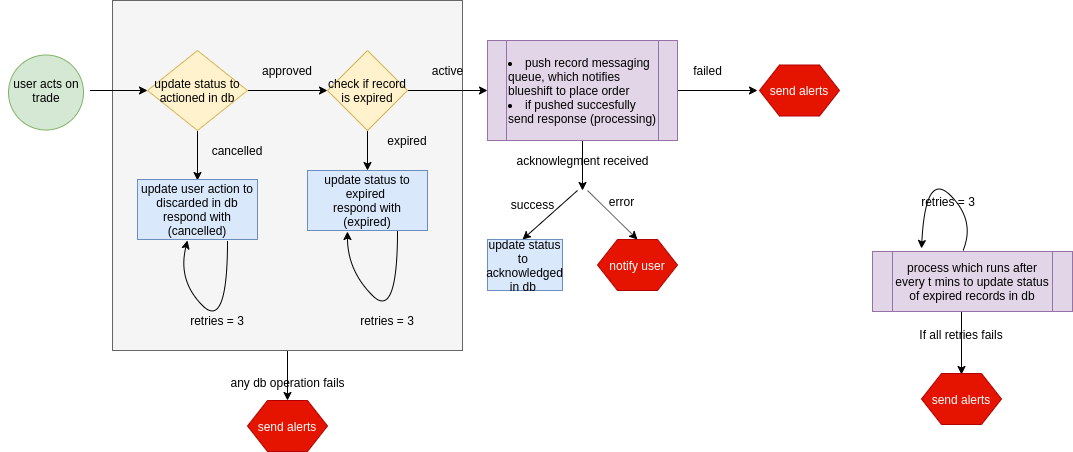

The diagram above was exported from draw.io. Its source (the exported page's mxGraphModel, read from the mxfile embedded in the PNG):
<mxGraphModel dx="2168" dy="-426" grid="1" gridSize="10" guides="1" tooltips="1" connect="1" arrows="1" fold="1" page="1" pageScale="1" pageWidth="827" pageHeight="1169" math="0" shadow="0">
  <root>
    <mxCell id="0" />
    <mxCell id="1" parent="0" />
    <mxCell id="HCBveitb7laE7ef4y_1O-72" value="" style="edgeStyle=orthogonalEdgeStyle;rounded=0;orthogonalLoop=1;jettySize=auto;html=1;" edge="1" parent="1" source="HCBveitb7laE7ef4y_1O-73">
      <mxGeometry relative="1" as="geometry">
        <mxPoint x="-470" y="2380" as="targetPoint" />
      </mxGeometry>
    </mxCell>
    <mxCell id="HCBveitb7laE7ef4y_1O-73" value="" style="whiteSpace=wrap;html=1;aspect=fixed;fillColor=#f5f5f5;strokeColor=#666666;fontColor=#333333;" vertex="1" parent="1">
      <mxGeometry x="-645" y="1980" width="350" height="350" as="geometry" />
    </mxCell>
    <mxCell id="HCBveitb7laE7ef4y_1O-74" value="" style="edgeStyle=orthogonalEdgeStyle;rounded=0;orthogonalLoop=1;jettySize=auto;html=1;" edge="1" parent="1" source="HCBveitb7laE7ef4y_1O-76">
      <mxGeometry relative="1" as="geometry">
        <mxPoint x="-560" y="2160" as="targetPoint" />
      </mxGeometry>
    </mxCell>
    <mxCell id="HCBveitb7laE7ef4y_1O-75" value="" style="edgeStyle=orthogonalEdgeStyle;rounded=0;orthogonalLoop=1;jettySize=auto;html=1;" edge="1" parent="1" source="HCBveitb7laE7ef4y_1O-76">
      <mxGeometry relative="1" as="geometry">
        <mxPoint x="-430" y="2070" as="targetPoint" />
      </mxGeometry>
    </mxCell>
    <mxCell id="HCBveitb7laE7ef4y_1O-76" value="update status to actioned in db" style="rhombus;whiteSpace=wrap;html=1;fillColor=#fff2cc;strokeColor=#d6b656;" vertex="1" parent="1">
      <mxGeometry x="-610" y="2030" width="100" height="80" as="geometry" />
    </mxCell>
    <mxCell id="HCBveitb7laE7ef4y_1O-77" value="" style="edgeStyle=orthogonalEdgeStyle;rounded=0;orthogonalLoop=1;jettySize=auto;html=1;" edge="1" parent="1" target="HCBveitb7laE7ef4y_1O-76">
      <mxGeometry relative="1" as="geometry">
        <mxPoint x="-667.5" y="2070" as="sourcePoint" />
      </mxGeometry>
    </mxCell>
    <mxCell id="HCBveitb7laE7ef4y_1O-78" value="update user action to discarded in db&lt;br&gt;respond with (cancelled)" style="rounded=0;whiteSpace=wrap;html=1;fillColor=#dae8fc;strokeColor=#6c8ebf;" vertex="1" parent="1">
      <mxGeometry x="-620" y="2159" width="120" height="60" as="geometry" />
    </mxCell>
    <mxCell id="HCBveitb7laE7ef4y_1O-79" value="cancelled" style="text;html=1;strokeColor=none;fillColor=none;align=center;verticalAlign=middle;whiteSpace=wrap;rounded=0;" vertex="1" parent="1">
      <mxGeometry x="-540" y="2120" width="40" height="20" as="geometry" />
    </mxCell>
    <mxCell id="HCBveitb7laE7ef4y_1O-80" value="" style="edgeStyle=orthogonalEdgeStyle;rounded=0;orthogonalLoop=1;jettySize=auto;html=1;" edge="1" parent="1" source="HCBveitb7laE7ef4y_1O-82">
      <mxGeometry relative="1" as="geometry">
        <mxPoint x="-390" y="2150" as="targetPoint" />
        <Array as="points">
          <mxPoint x="-390" y="2150" />
          <mxPoint x="-390" y="2150" />
        </Array>
      </mxGeometry>
    </mxCell>
    <mxCell id="HCBveitb7laE7ef4y_1O-81" value="" style="edgeStyle=orthogonalEdgeStyle;rounded=0;orthogonalLoop=1;jettySize=auto;html=1;" edge="1" parent="1" source="HCBveitb7laE7ef4y_1O-82">
      <mxGeometry relative="1" as="geometry">
        <mxPoint x="-270" y="2070" as="targetPoint" />
      </mxGeometry>
    </mxCell>
    <mxCell id="HCBveitb7laE7ef4y_1O-82" value="check if record is expired" style="rhombus;whiteSpace=wrap;html=1;fillColor=#fff2cc;strokeColor=#d6b656;" vertex="1" parent="1">
      <mxGeometry x="-430" y="2030" width="80" height="80" as="geometry" />
    </mxCell>
    <mxCell id="HCBveitb7laE7ef4y_1O-83" value="approved" style="text;html=1;strokeColor=none;fillColor=none;align=center;verticalAlign=middle;whiteSpace=wrap;rounded=0;" vertex="1" parent="1">
      <mxGeometry x="-490" y="2040" width="40" height="20" as="geometry" />
    </mxCell>
    <mxCell id="HCBveitb7laE7ef4y_1O-84" value="expired" style="text;html=1;strokeColor=none;fillColor=none;align=center;verticalAlign=middle;whiteSpace=wrap;rounded=0;" vertex="1" parent="1">
      <mxGeometry x="-370" y="2110" width="40" height="20" as="geometry" />
    </mxCell>
    <mxCell id="HCBveitb7laE7ef4y_1O-85" value="update status to expired&amp;nbsp;&lt;br&gt;respond with&lt;br&gt;(expired)" style="rounded=0;whiteSpace=wrap;html=1;fillColor=#dae8fc;strokeColor=#6c8ebf;" vertex="1" parent="1">
      <mxGeometry x="-450" y="2150" width="120" height="60" as="geometry" />
    </mxCell>
    <mxCell id="HCBveitb7laE7ef4y_1O-86" value="active" style="text;html=1;align=center;verticalAlign=middle;resizable=0;points=[];autosize=1;" vertex="1" parent="1">
      <mxGeometry x="-335" y="2040" width="50" height="20" as="geometry" />
    </mxCell>
    <mxCell id="HCBveitb7laE7ef4y_1O-87" value="" style="edgeStyle=orthogonalEdgeStyle;rounded=0;orthogonalLoop=1;jettySize=auto;html=1;" edge="1" parent="1" source="HCBveitb7laE7ef4y_1O-89">
      <mxGeometry relative="1" as="geometry">
        <mxPoint x="-175" y="2170" as="targetPoint" />
        <Array as="points">
          <mxPoint x="-175" y="2160" />
          <mxPoint x="-175" y="2160" />
        </Array>
      </mxGeometry>
    </mxCell>
    <mxCell id="HCBveitb7laE7ef4y_1O-88" value="" style="edgeStyle=orthogonalEdgeStyle;rounded=0;orthogonalLoop=1;jettySize=auto;html=1;" edge="1" parent="1" source="HCBveitb7laE7ef4y_1O-89">
      <mxGeometry relative="1" as="geometry">
        <mxPoint y="2070" as="targetPoint" />
      </mxGeometry>
    </mxCell>
    <mxCell id="HCBveitb7laE7ef4y_1O-89" value="&lt;li style=&quot;white-space: normal&quot;&gt;push record messaging queue, which notifies blueshift to place order&lt;/li&gt;&lt;li style=&quot;white-space: normal&quot;&gt;if pushed succesfully send response (processing)&lt;/li&gt;" style="shape=process;whiteSpace=wrap;html=1;backgroundOutline=1;align=left;fillColor=#e1d5e7;strokeColor=#9673a6;" vertex="1" parent="1">
      <mxGeometry x="-270" y="2020" width="190" height="100" as="geometry" />
    </mxCell>
    <mxCell id="HCBveitb7laE7ef4y_1O-91" value="acknowlegment received" style="text;html=1;align=center;verticalAlign=middle;resizable=0;points=[];autosize=1;" vertex="1" parent="1">
      <mxGeometry x="-250" y="2130" width="150" height="20" as="geometry" />
    </mxCell>
    <mxCell id="HCBveitb7laE7ef4y_1O-92" value="" style="curved=1;endArrow=classic;html=1;" edge="1" parent="1">
      <mxGeometry width="50" height="50" relative="1" as="geometry">
        <mxPoint x="-530" y="2220" as="sourcePoint" />
        <mxPoint x="-570" y="2220" as="targetPoint" />
        <Array as="points">
          <mxPoint x="-530" y="2310" />
          <mxPoint x="-580" y="2260" />
        </Array>
      </mxGeometry>
    </mxCell>
    <mxCell id="HCBveitb7laE7ef4y_1O-93" value="retries = 3" style="text;html=1;strokeColor=none;fillColor=none;align=center;verticalAlign=middle;whiteSpace=wrap;rounded=0;" vertex="1" parent="1">
      <mxGeometry x="-590" y="2290" width="100" height="20" as="geometry" />
    </mxCell>
    <mxCell id="HCBveitb7laE7ef4y_1O-94" value="" style="curved=1;endArrow=classic;html=1;exitX=0.75;exitY=1;exitDx=0;exitDy=0;entryX=0.333;entryY=1.017;entryDx=0;entryDy=0;entryPerimeter=0;" edge="1" parent="1" source="HCBveitb7laE7ef4y_1O-85" target="HCBveitb7laE7ef4y_1O-85">
      <mxGeometry width="50" height="50" relative="1" as="geometry">
        <mxPoint x="-410" y="2300" as="sourcePoint" />
        <mxPoint x="-360" y="2250" as="targetPoint" />
        <Array as="points">
          <mxPoint x="-360" y="2300" />
          <mxPoint x="-410" y="2250" />
        </Array>
      </mxGeometry>
    </mxCell>
    <mxCell id="HCBveitb7laE7ef4y_1O-95" value="retries = 3" style="text;html=1;strokeColor=none;fillColor=none;align=center;verticalAlign=middle;whiteSpace=wrap;rounded=0;" vertex="1" parent="1">
      <mxGeometry x="-420" y="2290" width="100" height="20" as="geometry" />
    </mxCell>
    <mxCell id="HCBveitb7laE7ef4y_1O-96" value="send alerts" style="shape=hexagon;perimeter=hexagonPerimeter2;whiteSpace=wrap;html=1;fillColor=#e51400;strokeColor=#B20000;fontColor=#ffffff;" vertex="1" parent="1">
      <mxGeometry x="-510" y="2380" width="80" height="51" as="geometry" />
    </mxCell>
    <mxCell id="HCBveitb7laE7ef4y_1O-97" value="" style="edgeStyle=orthogonalEdgeStyle;rounded=0;orthogonalLoop=1;jettySize=auto;html=1;" edge="1" parent="1">
      <mxGeometry relative="1" as="geometry">
        <mxPoint x="204" y="2354" as="targetPoint" />
        <mxPoint x="204" y="2274" as="sourcePoint" />
      </mxGeometry>
    </mxCell>
    <mxCell id="HCBveitb7laE7ef4y_1O-98" value="send alerts" style="shape=hexagon;perimeter=hexagonPerimeter2;whiteSpace=wrap;html=1;fillColor=#e51400;strokeColor=#B20000;fontColor=#ffffff;" vertex="1" parent="1">
      <mxGeometry x="164" y="2353" width="80" height="51" as="geometry" />
    </mxCell>
    <mxCell id="HCBveitb7laE7ef4y_1O-99" value="If all retries fails" style="text;html=1;strokeColor=none;fillColor=none;align=center;verticalAlign=middle;whiteSpace=wrap;rounded=0;" vertex="1" parent="1">
      <mxGeometry x="144" y="2304" width="120" height="20" as="geometry" />
    </mxCell>
    <mxCell id="HCBveitb7laE7ef4y_1O-100" value="" style="curved=1;endArrow=classic;html=1;exitX=0.25;exitY=0;exitDx=0;exitDy=0;entryX=0.116;entryY=-0.029;entryDx=0;entryDy=0;entryPerimeter=0;" edge="1" parent="1">
      <mxGeometry width="50" height="50" relative="1" as="geometry">
        <mxPoint x="205.54000000000002" y="2230" as="sourcePoint" />
        <mxPoint x="164.00000000000006" y="2227.9699999999993" as="targetPoint" />
        <Array as="points">
          <mxPoint x="218.04000000000002" y="2200" />
          <mxPoint x="168.04000000000002" y="2150" />
        </Array>
      </mxGeometry>
    </mxCell>
    <mxCell id="HCBveitb7laE7ef4y_1O-101" value="retries = 3" style="text;html=1;strokeColor=none;fillColor=none;align=center;verticalAlign=middle;whiteSpace=wrap;rounded=0;" vertex="1" parent="1">
      <mxGeometry x="141" y="2171" width="100" height="20" as="geometry" />
    </mxCell>
    <mxCell id="HCBveitb7laE7ef4y_1O-102" value="process which runs after every t mins to update status of expired records in db" style="shape=process;whiteSpace=wrap;html=1;backgroundOutline=1;fillColor=#e1d5e7;strokeColor=#9673a6;" vertex="1" parent="1">
      <mxGeometry x="115" y="2231" width="200" height="60" as="geometry" />
    </mxCell>
    <mxCell id="HCBveitb7laE7ef4y_1O-103" value="any db operation fails" style="text;html=1;align=center;verticalAlign=middle;resizable=0;points=[];autosize=1;" vertex="1" parent="1">
      <mxGeometry x="-535" y="2352" width="130" height="20" as="geometry" />
    </mxCell>
    <mxCell id="HCBveitb7laE7ef4y_1O-104" value="failed" style="text;html=1;align=center;verticalAlign=middle;resizable=0;points=[];autosize=1;" vertex="1" parent="1">
      <mxGeometry x="-70" y="2040" width="40" height="20" as="geometry" />
    </mxCell>
    <mxCell id="HCBveitb7laE7ef4y_1O-105" value="send alerts" style="shape=hexagon;perimeter=hexagonPerimeter2;whiteSpace=wrap;html=1;fillColor=#e51400;strokeColor=#B20000;fontColor=#ffffff;" vertex="1" parent="1">
      <mxGeometry x="2" y="2044.5" width="80" height="51" as="geometry" />
    </mxCell>
    <mxCell id="HCBveitb7laE7ef4y_1O-106" value="" style="ellipse;whiteSpace=wrap;html=1;aspect=fixed;fillColor=#d5e8d4;strokeColor=#82b366;" vertex="1" parent="1">
      <mxGeometry x="-749" y="2034.5" width="75" height="75" as="geometry" />
    </mxCell>
    <mxCell id="HCBveitb7laE7ef4y_1O-107" value="user acts on trade" style="text;html=1;align=center;verticalAlign=middle;whiteSpace=wrap;rounded=0;" vertex="1" parent="1">
      <mxGeometry x="-756.5" y="2060" width="90" height="20" as="geometry" />
    </mxCell>
    <mxCell id="HCBveitb7laE7ef4y_1O-116" value="" style="endArrow=classic;html=1;entryX=0.5;entryY=0;entryDx=0;entryDy=0;" edge="1" parent="1">
      <mxGeometry width="50" height="50" relative="1" as="geometry">
        <mxPoint x="-180" y="2170" as="sourcePoint" />
        <mxPoint x="-235" y="2219" as="targetPoint" />
      </mxGeometry>
    </mxCell>
    <mxCell id="HCBveitb7laE7ef4y_1O-117" value="&lt;span style=&quot;white-space: normal&quot;&gt;update status to&amp;nbsp; acknowledged in db&amp;nbsp;&lt;/span&gt;" style="rounded=0;whiteSpace=wrap;html=1;align=center;fillColor=#dae8fc;strokeColor=#6c8ebf;" vertex="1" parent="1">
      <mxGeometry x="-270" y="2219" width="75" height="51" as="geometry" />
    </mxCell>
    <mxCell id="HCBveitb7laE7ef4y_1O-118" value="" style="endArrow=classic;html=1;entryX=0.5;entryY=0;entryDx=0;entryDy=0;" edge="1" parent="1" target="HCBveitb7laE7ef4y_1O-123">
      <mxGeometry width="50" height="50" relative="1" as="geometry">
        <mxPoint x="-170" y="2170" as="sourcePoint" />
        <mxPoint x="-150" y="2220" as="targetPoint" />
      </mxGeometry>
    </mxCell>
    <mxCell id="HCBveitb7laE7ef4y_1O-121" value="success" style="text;html=1;align=center;verticalAlign=middle;resizable=0;points=[];autosize=1;" vertex="1" parent="1">
      <mxGeometry x="-255" y="2174" width="60" height="20" as="geometry" />
    </mxCell>
    <mxCell id="HCBveitb7laE7ef4y_1O-122" value="error" style="text;html=1;align=center;verticalAlign=middle;resizable=0;points=[];autosize=1;" vertex="1" parent="1">
      <mxGeometry x="-156" y="2171" width="40" height="20" as="geometry" />
    </mxCell>
    <mxCell id="HCBveitb7laE7ef4y_1O-123" value="notify user" style="shape=hexagon;perimeter=hexagonPerimeter2;whiteSpace=wrap;html=1;fillColor=#e51400;strokeColor=#B20000;fontColor=#ffffff;" vertex="1" parent="1">
      <mxGeometry x="-160" y="2219" width="80" height="51" as="geometry" />
    </mxCell>
  </root>
</mxGraphModel>